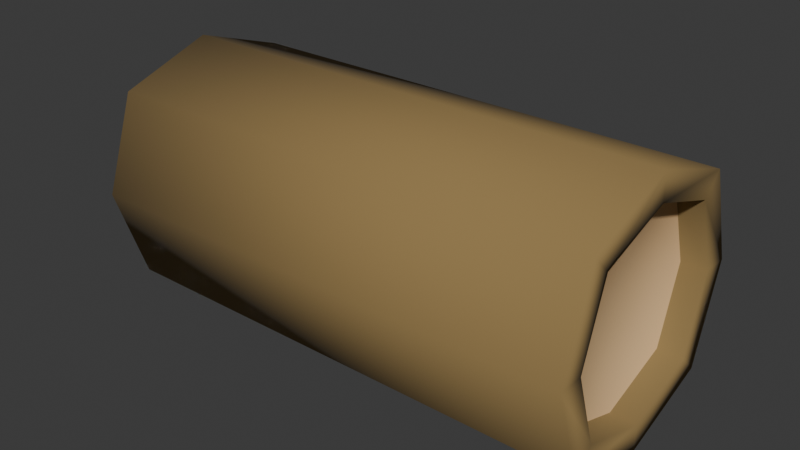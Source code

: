 # Source: Wood_item.blend  (saved by Blender 4.4.30; exported with 4.5.12 LTS)
import bpy
from mathutils import Matrix  # noqa: F401  (used for matrix-valued properties, if any)

bpy.ops.wm.read_factory_settings(use_empty=True)
scene = bpy.context.scene
scene.name = 'Scene'

# ---- collections
col_collection = bpy.data.collections.new('Collection'); scene.collection.children.link(col_collection)

# ---- materials (node trees are filled in below, after node groups)
mat_wood = bpy.data.materials.new('Wood')
mat_wood.alpha_threshold = 0.0
mat_wood.roughness = 0.5
mat_wood.line_color = (0.0, 0.0, 0.0, 1.0)
mat_wood_top = bpy.data.materials.new('Wood_Top')

# ---- material node trees
mat_wood.use_nodes = True; mat_wood.node_tree.nodes.clear()
_N = mat_wood.node_tree.nodes; _L = mat_wood.node_tree.links
n0 = _N.new('ShaderNodeOutputMaterial'); n0.name = 'Material Output'; n0.location = (300, 300)
n1 = _N.new('ShaderNodeBsdfPrincipled'); n1.name = 'Principled BSDF'; n1.location = (10, 300)
n1.inputs[0].default_value = (0.2843, 0.1883, 0.06964, 1.0)
n1.inputs[2].default_value = 1.0
n1.inputs[3].default_value = 1.45
_L.new(n1.outputs[0], n0.inputs[0])
n0.is_active_output = True
mat_wood_top.use_nodes = True; mat_wood_top.node_tree.nodes.clear()
_N = mat_wood_top.node_tree.nodes; _L = mat_wood_top.node_tree.links
n0 = _N.new('ShaderNodeBsdfPrincipled'); n0.name = 'Principled BSDF'; n0.location = (10, 300)
n0.inputs[0].default_value = (0.8003, 0.5734, 0.312, 1.0)
n0.inputs[1].default_value = 0.5
n0.inputs[2].default_value = 1.0
n1 = _N.new('ShaderNodeOutputMaterial'); n1.name = 'Material Output'; n1.location = (300, 300)
_L.new(n0.outputs[0], n1.inputs[0])
n1.is_active_output = True

# ---- world
world_world = bpy.data.worlds.new('World'); scene.world = world_world
world_world.use_nodes = True; world_world.node_tree.nodes.clear()
_N = world_world.node_tree.nodes; _L = world_world.node_tree.links
n0 = _N.new('ShaderNodeOutputWorld'); n0.name = 'World Output'; n0.location = (300, 300)
n1 = _N.new('ShaderNodeBackground'); n1.name = 'Background'; n1.location = (10, 300)
n1.inputs[0].default_value = (0.05088, 0.05088, 0.05088, 1.0)
_L.new(n1.outputs[0], n0.inputs[0])
n0.is_active_output = True
world_world.color = (0.05088, 0.05088, 0.05088)
world_world.sun_shadow_jitter_overblur = 0.0

# ---- meshes
me_cube = bpy.data.meshes.new('Cube')
me_cube.from_pydata([(0.4139, 0.1589, -0.1362), (-0.4251, 0.1589, -0.1362), (0.4139, -0.1589, -0.1362), (-0.4251, -0.1589, -0.1362), (0.4139, 0.1589, 0.1815), (-0.4251, 0.1589, 0.1815), (0.4139, -0.1589, 0.1815), (-0.4251, -0.1589, 0.1815), (-0.4251, -4.956e-10, 0.2348), (0.4139, -4.956e-10, -0.1894), (0.4139, -4.956e-10, 0.2348), (-0.4251, -4.956e-10, -0.1894), (-0.4251, 0.2121, 0.02268), (0.4139, -0.2121, 0.02268), (-0.4251, -0.2121, 0.02268), (0.4139, 0.2121, 0.02268), (-0.4251, -4.956e-10, 0.1901), (-0.4251, -0.1254, 0.1481), (-0.4251, 0.1674, 0.02268), (-0.4251, 0.1254, 0.1481), (0.4139, -0.1674, 0.02268), (0.4139, -0.1254, 0.1481), (0.4139, -4.956e-10, -0.1447), (0.4139, -0.1254, -0.1027), (-0.4251, -0.1674, 0.02268), (-0.4251, -0.1254, -0.1027), (0.4139, -4.956e-10, 0.1901), (0.4139, 0.1254, 0.1481), (0.4139, 0.1674, 0.02268), (0.4139, 0.1254, -0.1027), (-0.4251, -4.956e-10, -0.1447), (-0.4251, 0.1254, -0.1027), (-0.3496, -4.956e-10, 0.1901), (-0.3496, -0.1254, 0.1481), (-0.3496, 0.1674, 0.02268), (-0.3496, 0.1254, 0.1481), (0.372, -0.1674, 0.02268), (0.372, -0.1254, 0.1481), (0.372, -4.956e-10, -0.1447), (0.372, -0.1254, -0.1027), (-0.3496, -0.1674, 0.02268), (-0.3496, -0.1254, -0.1027), (0.372, -4.956e-10, 0.1901), (0.372, 0.1254, 0.1481), (0.372, 0.1674, 0.02268), (0.372, 0.1254, -0.1027), (-0.3496, -4.956e-10, -0.1447), (-0.3496, 0.1254, -0.1027), (-0.3496, -4.956e-10, 0.02268), (0.372, -4.956e-10, 0.02268)], [], [(11, 3, 25, 30), (14, 13, 6, 7), (8, 10, 4, 5), (7, 8, 16, 17), (11, 9, 2, 3), (12, 15, 0, 1), (1, 0, 9, 11), (14, 7, 17, 24), (7, 6, 10, 8), (2, 9, 22, 23), (10, 6, 21, 26), (13, 2, 23, 20), (5, 4, 15, 12), (6, 13, 20, 21), (3, 2, 13, 14), (9, 0, 29, 22), (28, 27, 43, 44), (21, 20, 36, 37), (22, 29, 45, 38), (24, 17, 33, 40), (19, 18, 34, 35), (16, 19, 35, 32), (20, 23, 39, 36), (17, 16, 32, 33), (3, 14, 24, 25), (15, 4, 27, 28), (5, 12, 18, 19), (4, 10, 26, 27), (0, 15, 28, 29), (1, 11, 30, 31), (8, 5, 19, 16), (12, 1, 31, 18), (49, 42, 37, 36), (48, 46, 41, 40), (34, 47, 46, 48), (44, 43, 42, 49), (45, 44, 49, 38), (35, 34, 48, 32), (32, 48, 40, 33), (38, 49, 36, 39), (26, 21, 37, 42), (23, 22, 38, 39), (30, 25, 41, 46), (25, 24, 40, 41), (27, 26, 42, 43), (29, 28, 44, 45), (18, 31, 47, 34), (31, 30, 46, 47)])
me_cube.polygons.foreach_set('use_smooth', [True] * 48)
me_cube.polygons.foreach_set('material_index', [0, 0, 0, 0, 0, 0, 0, 0, 0, 0, 0, 0, 0, 0, 0, 0, 0, 0, 0, 0, 0, 0, 0, 0, 0, 0, 0, 0, 0, 0, 0, 0, 1, 1, 1, 1, 1, 1, 1, 1, 0, 0, 0, 0, 0, 0, 0, 0])
_uv = me_cube.uv_layers.new(name='UVMap')
_uv.uv.foreach_set('vector', [0.375, 0.625, 0.375, 0.75, 0.375, 0.75, 0.375, 0.625, 0.375, 0.875, 0.625, 0.875, 0.625, 1.0, 0.375, 1.0, 0.375, 0.125, 0.625, 0.125, 0.625, 0.25, 0.375, 0.25, 0.375, 0.0, 0.375, 0.125, 0.375, 0.125, 0.375, 0.0, 0.375, 0.625, 0.625, 0.625, 0.625, 0.75, 0.375, 0.75, 0.375, 0.375, 0.625, 0.375, 0.625, 0.5, 0.375, 0.5, 0.375, 0.5, 0.625, 0.5, 0.625, 0.625, 0.375, 0.625, 0.375, 0.875, 0.375, 1.0, 0.375, 1.0, 0.375, 0.875, 0.375, 0.0, 0.625, 0.0, 0.625, 0.125, 0.375, 0.125, 0.625, 0.75, 0.625, 0.625, 0.625, 0.625, 0.625, 0.75, 0.625, 0.125, 0.625, 0.0, 0.625, 0.0, 0.625, 0.125, 0.625, 0.875, 0.625, 0.75, 0.625, 0.75, 0.625, 0.875, 0.375, 0.25, 0.625, 0.25, 0.625, 0.375, 0.375, 0.375, 0.625, 1.0, 0.625, 0.875, 0.625, 0.875, 0.625, 1.0, 0.375, 0.75, 0.625, 0.75, 0.625, 0.875, 0.375, 0.875, 0.625, 0.625, 0.625, 0.5, 0.625, 0.5, 0.625, 0.625, 0.625, 0.375, 0.625, 0.25, 0.625, 0.25, 0.625, 0.375, 0.625, 1.0, 0.625, 0.875, 0.625, 0.875, 0.625, 1.0, 0.625, 0.625, 0.625, 0.5, 0.625, 0.5, 0.625, 0.625, 0.375, 0.875, 0.375, 1.0, 0.375, 1.0, 0.375, 0.875, 0.375, 0.25, 0.375, 0.375, 0.375, 0.375, 0.375, 0.25, 0.375, 0.125, 0.375, 0.25, 0.375, 0.25, 0.375, 0.125, 0.625, 0.875, 0.625, 0.75, 0.625, 0.75, 0.625, 0.875, 0.375, 0.0, 0.375, 0.125, 0.375, 0.125, 0.375, 0.0, 0.375, 0.75, 0.375, 0.875, 0.375, 0.875, 0.375, 0.75, 0.625, 0.375, 0.625, 0.25, 0.625, 0.25, 0.625, 0.375, 0.375, 0.25, 0.375, 0.375, 0.375, 0.375, 0.375, 0.25, 0.625, 0.25, 0.625, 0.125, 0.625, 0.125, 0.625, 0.25, 0.625, 0.5, 0.625, 0.375, 0.625, 0.375, 0.625, 0.5, 0.375, 0.5, 0.375, 0.625, 0.375, 0.625, 0.375, 0.5, 0.375, 0.125, 0.375, 0.25, 0.375, 0.25, 0.375, 0.125, 0.375, 0.375, 0.375, 0.5, 0.375, 0.5, 0.375, 0.375, 0.75, 0.625, 0.875, 0.625, 0.875, 0.75, 0.75, 0.75, 0.25, 0.625, 0.375, 0.625, 0.375, 0.75, 0.25, 0.75, 0.25, 0.5, 0.375, 0.5, 0.375, 0.625, 0.25, 0.625, 0.75, 0.5, 0.875, 0.5, 0.875, 0.625, 0.75, 0.625, 0.625, 0.5, 0.75, 0.5, 0.75, 0.625, 0.625, 0.625, 0.125, 0.5, 0.25, 0.5, 0.25, 0.625, 0.125, 0.625, 0.125, 0.625, 0.25, 0.625, 0.25, 0.75, 0.125, 0.75, 0.625, 0.625, 0.75, 0.625, 0.75, 0.75, 0.625, 0.75, 0.625, 0.125, 0.625, 0.0, 0.625, 0.0, 0.625, 0.125, 0.625, 0.75, 0.625, 0.625, 0.625, 0.625, 0.625, 0.75, 0.375, 0.625, 0.375, 0.75, 0.375, 0.75, 0.375, 0.625, 0.375, 0.75, 0.375, 0.875, 0.375, 0.875, 0.375, 0.75, 0.625, 0.25, 0.625, 0.125, 0.625, 0.125, 0.625, 0.25, 0.625, 0.5, 0.625, 0.375, 0.625, 0.375, 0.625, 0.5, 0.375, 0.375, 0.375, 0.5, 0.375, 0.5, 0.375, 0.375, 0.375, 0.5, 0.375, 0.625, 0.375, 0.625, 0.375, 0.5])
me_cube.materials.append(mat_wood)
me_cube.materials.append(mat_wood_top)
me_cube.use_mirror_vertex_groups = False
me_cube.update()

# ---- objects
ob_wood_log = bpy.data.objects.new('Wood_Log', me_cube)

# ---- transforms, parenting, visibility, modifiers, constraints
ob_wood_log.location = (0.0, 0.0, 0.0)
ob_wood_log.lock_rotations_4d = False
ob_wood_log.empty_display_type = 'ARROWS'
ob_wood_log.lineart.crease_threshold = 0.0

# ---- collection membership
col_collection.objects.link(ob_wood_log)

# ---- scene / render settings (as saved in the file)
scene.frame_start = 1; scene.frame_end = 250; scene.frame_set(1)
scene.render.engine = 'BLENDER_EEVEE_NEXT'
bpy.context.view_layer.update()

# ---- added for rendering (the .blend has no active camera and no usable light): camera, sun
cam_auto = bpy.data.cameras.new('AutoCamera')
cam_auto.lens = 50.0
cam_auto.sensor_width = 36.0
cam_auto.clip_end = 1000.0
ob_auto_camera = bpy.data.objects.new('AutoCamera', cam_auto)
scene.collection.objects.link(ob_auto_camera)
ob_auto_camera.location = (0.948618, -1.14506, 0.786057)
ob_auto_camera.rotation_euler = (1.09748, -7.21219e-08, 0.694738)
scene.camera = ob_auto_camera
light_auto_sun = bpy.data.lights.new('AutoSun', 'SUN')
light_auto_sun.energy = 3.0
light_auto_sun.angle = 0.0523599
ob_auto_sun = bpy.data.objects.new('AutoSun', light_auto_sun)
scene.collection.objects.link(ob_auto_sun)
ob_auto_sun.rotation_euler = (0.872665, 0.174533, 0.523599)
bpy.context.view_layer.update()
